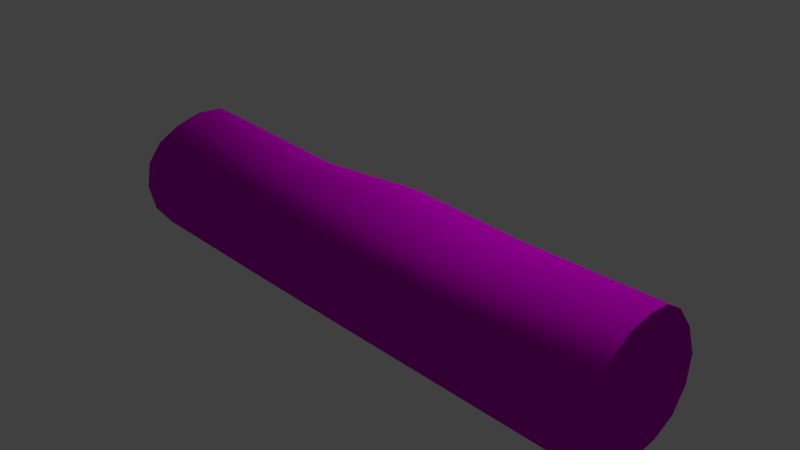 # Source: decoration_vegetation_tree_trunk_3.blend  (saved by Blender 2.70.0; exported with 4.5.12 LTS)
import bpy
from mathutils import Matrix  # noqa: F401  (used for matrix-valued properties, if any)

bpy.ops.wm.read_factory_settings(use_empty=True)
scene = bpy.context.scene
scene.name = 'Scene'

# ---- collections
col_collection_1 = bpy.data.collections.new('Collection 1'); scene.collection.children.link(col_collection_1)

# ---- images (referenced by path relative to the original .blend; pixels are not part of the script)
import os
ASSET_DIR = os.environ.get("B2B_ASSET_DIR", "")  # directory of the original .blend (textures are referenced by path, not embedded)
HERE = os.path.dirname(os.path.abspath(__file__))  # packed textures are extracted next to this script under _unpacked/

def load_image(name, relpath, width, height, colorspace="sRGB"):
    """Load a texture the original file referenced (path relative to the .blend, or extracted next to this script)."""
    p = next((c for c in (os.path.join(HERE, relpath), os.path.join(ASSET_DIR, relpath)) if relpath and os.path.exists(c)), "")
    if p:
        img = bpy.data.images.load(p, check_existing=True)
        img.name = name
    else:  # same state as the original file: an image datablock whose file is absent (Cycles renders it pink)
        img = bpy.data.images.new(name, width, height)
        img.source = "FILE"
        img.filepath = "//" + (relpath or name)
    img.colorspace_settings.name = colorspace
    return img
img_decoration_vegetation_wood_1_normal_png = load_image('decoration_vegetation_wood_1_normal.png', 'Texturen/decoration_vegetation_wood_1_normal.png', 1024, 1024, 'sRGB')
img_decoration_vegetation_wood_1_diffuse_png = load_image('decoration_vegetation_wood_1_diffuse.png', 'Texturen/decoration_vegetation_wood_1_diffuse.png', 1024, 1024, 'sRGB')

# ---- materials (node trees are filled in below, after node groups)
mat_material_001 = bpy.data.materials.new('Material.001')
mat_material_001.alpha_threshold = 0.0
mat_material_001.roughness = 0.5
mat_material_001.line_color = (0.0, 0.0, 0.0, 1.0)
mat_decoration_vegetation_tree_trunk_3_wood_1 = bpy.data.materials.new('decoration_vegetation_tree_trunk_3_wood_1')
mat_decoration_vegetation_tree_trunk_3_wood_1.alpha_threshold = 0.0
mat_decoration_vegetation_tree_trunk_3_wood_1.roughness = 0.5
mat_decoration_vegetation_tree_trunk_3_wood_1.line_color = (0.0, 0.0, 0.0, 1.0)

# ---- material node trees
mat_material_001.use_nodes = True; mat_material_001.node_tree.nodes.clear()
_N = mat_material_001.node_tree.nodes; _L = mat_material_001.node_tree.links
n0 = _N.new('ShaderNodeOutputMaterial'); n0.name = 'Material Output'; n0.location = (300, 300)
n1 = _N.new('ShaderNodeEmission'); n1.name = 'Emission'; n1.location = (110, 300)
n1.inputs[0].default_value = (0.8, 0.8, 0.8, 1.0)
n1.inputs[1].default_value = 20.0
_L.new(n1.outputs[0], n0.inputs[0])
n0.is_active_output = True
mat_decoration_vegetation_tree_trunk_3_wood_1.use_nodes = True; mat_decoration_vegetation_tree_trunk_3_wood_1.node_tree.nodes.clear()
_N = mat_decoration_vegetation_tree_trunk_3_wood_1.node_tree.nodes; _L = mat_decoration_vegetation_tree_trunk_3_wood_1.node_tree.links
n0 = _N.new('ShaderNodeTexCoord'); n0.name = 'Texture Coordinate'; n0.location = (-445, 338)
n1 = _N.new('ShaderNodeOutputMaterial'); n1.name = 'Material Output'; n1.location = (560, 296)
n2 = _N.new('ShaderNodeBsdfDiffuse'); n2.name = 'Diffuse BSDF'; n2.location = (202, 312)
n3 = _N.new('ShaderNodeTexImage'); n3.name = 'Image Texture.001'; n3.location = (-217, 21)
n3.width = 140
n3.image = img_decoration_vegetation_wood_1_normal_png
n4 = _N.new('ShaderNodeNormalMap'); n4.name = 'Normal Map'; n4.location = (21, 37)
n5 = _N.new('ShaderNodeTexImage'); n5.name = 'Image Texture'; n5.location = (-225, 322)
n5.width = 320
n5.image = img_decoration_vegetation_wood_1_diffuse_png
n6 = _N.new('ShaderNodeDisplacement'); n6.name = 'Displacement'; n6.location = (0, 0)
n6.inputs[1].default_value = 0.0
n6.inputs[2].default_value = 0.1
_L.new(n2.outputs[0], n1.inputs[0])
_L.new(n0.outputs[2], n5.inputs[0])
_L.new(n5.outputs[0], n2.inputs[0])
_L.new(n0.outputs[2], n3.inputs[0])
_L.new(n4.outputs[0], n2.inputs[2])
_L.new(n3.outputs[0], n4.inputs[1])
_L.new(n4.outputs[0], n6.inputs[0])
_L.new(n6.outputs[0], n1.inputs[2])
n1.is_active_output = True

# ---- world
world_world = bpy.data.worlds.new('World'); scene.world = world_world
world_world.color = (0.05088, 0.05088, 0.05088)
world_world.use_sun_shadow = False
world_world.sun_shadow_jitter_overblur = 0.0
world_world.cycles.sampling_method = 'MANUAL'
world_world.cycles.sample_map_resolution = 256

# ---- cameras
cam_camera = bpy.data.cameras.new('Camera')
cam_camera.clip_end = 100.0
cam_camera.lens = 35.0
cam_camera.sensor_width = 32.0
cam_camera.sensor_height = 18.0
cam_camera.ortho_scale = 7.314
cam_camera.dof.focus_distance = 0.0

# ---- meshes
me_plane = bpy.data.meshes.new('Plane')
me_plane.from_pydata([(-1.0, -1.0, 0.0), (1.0, -1.0, 0.0), (-1.0, 1.0, 0.0), (1.0, 1.0, 0.0)], [], [(0, 1, 3, 2)])
me_plane.materials.append(mat_material_001)
me_plane.use_remesh_preserve_volume = False
me_plane.use_remesh_preserve_attributes = False
me_plane.use_mirror_vertex_groups = False
me_plane.update()
me_cylinder = bpy.data.meshes.new('Cylinder')
me_cylinder.from_pydata([(-4.04, 0.8165, 0.02816), (3.951, 0.9496, 0.02817), (-4.04, 0.8052, -0.3545), (3.956, 0.9068, -0.3545), (-4.04, 0.6887, -0.6586), (3.956, 0.7093, -0.6593), (-4.04, 0.391, -0.8151), (3.956, 0.391, -0.8024), (-4.04, 0.008321, -0.85), (3.956, 0.008321, -0.8309), (-4.04, -0.3744, -0.8151), (3.956, -0.3744, -0.8024), (-4.04, -0.6988, -0.662), (3.956, -0.6988, -0.6593), (-4.04, -0.9156, -0.3545), (3.956, -0.9091, -0.3545), (-4.04, -0.9917, 0.02816), (3.956, -0.961, 0.02817), (-4.04, -0.9156, 0.3956), (3.956, -0.8693, 0.4108), (-4.04, -0.6988, 0.6628), (3.956, -0.6675, 0.724), (-4.04, -0.3744, 0.8425), (3.956, -0.366, 0.8987), (-4.04, 0.008321, 0.9556), (3.951, -0.01307, 0.9476), (-4.04, 0.391, 0.9368), (3.936, 0.3027, 0.8987), (-4.04, 0.6887, 0.7353), (3.927, 0.5833, 0.724), (-4.04, 0.8052, 0.4108), (3.936, 0.8197, 0.4108), (1.751, 1.008, 0.02816), (1.751, 0.9322, -0.3545), (1.751, 0.7154, -0.6789), (1.751, 0.391, -0.8957), (1.751, 0.008321, -0.9718), (1.751, -0.3744, -0.8957), (1.751, -0.6905, -0.6789), (1.751, -0.876, -0.3545), (1.751, -0.932, 0.02816), (1.751, -0.876, 0.3696), (1.751, -0.6905, 0.5965), (1.751, -0.3744, 0.7322), (1.751, 0.008321, 0.7992), (1.751, 0.391, 0.7817), (1.751, 0.7154, 0.638), (1.751, 0.9322, 0.3879), (0.1155, 0.9322, -0.3545), (0.1155, 0.7154, -0.6789), (0.1155, 0.391, -0.8957), (0.1155, 0.008321, -0.9718), (0.1155, -0.3744, -0.8957), (0.1155, -0.6988, -0.6789), (0.1155, -0.9156, -0.3545), (0.1155, -0.9917, 0.02816), (0.1155, -0.9156, 0.3868), (0.1155, -0.6988, 0.6209), (0.1155, -0.3744, 0.7793), (0.1155, 0.008321, 0.9138), (0.1155, 0.391, 0.928), (0.1155, 0.7154, 0.7353), (0.1155, 0.9322, 0.4108), (0.1155, 1.008, 0.02816), (-1.778, 0.9322, -0.3545), (-1.778, 0.7154, -0.6789), (-1.778, 0.391, -0.8957), (-1.778, 0.008321, -0.9718), (-1.778, -0.3744, -0.8957), (-1.778, -0.6988, -0.6789), (-1.778, -0.9156, -0.3545), (-1.778, -0.9917, 0.01424), (-1.778, -0.9156, 0.3447), (-1.778, -0.6988, 0.6148), (-1.778, -0.3744, 0.7647), (-1.778, 0.008321, 0.8086), (-1.778, 0.391, 0.7435), (-1.778, 0.7154, 0.5828), (-1.778, 0.9322, 0.3216), (-1.778, 1.008, 0.009377)], [], [(32, 1, 3, 33), (33, 3, 5, 34), (34, 5, 7, 35), (35, 7, 9, 36), (36, 9, 11, 37), (37, 11, 13, 38), (38, 13, 15, 39), (39, 15, 17, 40), (40, 17, 19, 41), (41, 19, 21, 42), (42, 21, 23, 43), (43, 23, 25, 44), (44, 25, 27, 45), (45, 27, 29, 46), (3, 1, 31, 29, 27, 25, 23, 21, 19, 17, 15, 13, 11, 9, 7, 5), (47, 31, 1, 32), (46, 29, 31, 47), (0, 2, 4, 6, 8, 10, 12, 14, 16, 18, 20, 22, 24, 26, 28, 30), (63, 32, 33, 48), (48, 33, 34, 49), (49, 34, 35, 50), (50, 35, 36, 51), (51, 36, 37, 52), (52, 37, 38, 53), (53, 38, 39, 54), (54, 39, 40, 55), (55, 40, 41, 56), (56, 41, 42, 57), (57, 42, 43, 58), (58, 43, 44, 59), (59, 44, 45, 60), (60, 45, 46, 61), (62, 47, 32, 63), (61, 46, 47, 62), (79, 63, 48, 64), (64, 48, 49, 65), (65, 49, 50, 66), (66, 50, 51, 67), (67, 51, 52, 68), (68, 52, 53, 69), (69, 53, 54, 70), (70, 54, 55, 71), (71, 55, 56, 72), (72, 56, 57, 73), (73, 57, 58, 74), (74, 58, 59, 75), (75, 59, 60, 76), (76, 60, 61, 77), (78, 62, 63, 79), (77, 61, 62, 78), (0, 79, 64, 2), (2, 64, 65, 4), (4, 65, 66, 6), (6, 66, 67, 8), (8, 67, 68, 10), (10, 68, 69, 12), (12, 69, 70, 14), (14, 70, 71, 16), (16, 71, 72, 18), (18, 72, 73, 20), (20, 73, 74, 22), (22, 74, 75, 24), (24, 75, 76, 26), (26, 76, 77, 28), (30, 78, 79, 0), (28, 77, 78, 30)])
me_cylinder.polygons.foreach_set('use_smooth', [True] * 66)
_uv = me_cylinder.uv_layers.new(name='UVMap')
_uv.uv.foreach_set('vector', [0.827, 0.7449, 0.8268, 0.9673, 0.7845, 0.966, 0.7862, 0.745, 0.7862, 0.745, 0.7845, 0.966, 0.7449, 0.9628, 0.7454, 0.7428, 0.7454, 0.7428, 0.7449, 0.9628, 0.7069, 0.9597, 0.7049, 0.738, 0.7049, 0.738, 0.7069, 0.9597, 0.6647, 0.9601, 0.665, 0.7341, 0.665, 0.7341, 0.6647, 0.9601, 0.6226, 0.9581, 0.6251, 0.7356, 0.6251, 0.7356, 0.6226, 0.9581, 0.5839, 0.9615, 0.5844, 0.7379, 0.5844, 0.7379, 0.5839, 0.9615, 0.5437, 0.9665, 0.5435, 0.739, 0.5435, 0.739, 0.5437, 0.9665, 0.5015, 0.9695, 0.5001, 0.7401, 0.5001, 0.7401, 0.5015, 0.9695, 0.4584, 0.9733, 0.4607, 0.7408, 0.4607, 0.7408, 0.4584, 0.9733, 0.4179, 0.9819, 0.4268, 0.7434, 0.4268, 0.7434, 0.4179, 0.9819, 0.3798, 0.9872, 0.3869, 0.7449, 0.3869, 0.7449, 0.3798, 0.9872, 0.3403, 0.98, 0.3431, 0.7438, 0.9841, 0.7619, 0.9856, 1.0, 0.95, 0.9914, 0.9407, 0.7564, 0.9407, 0.7564, 0.95, 0.9914, 0.9141, 0.9779, 0.9011, 0.7494, 0.3295, 0.3983, 0.2992, 0.465, 0.2677, 0.5149, 0.2241, 0.5462, 0.1705, 0.5502, 0.1095, 0.5299, 0.06135, 0.5117, 0.02935, 0.4657, 0.009977, 0.4152, 0.02106, 0.352, 0.05091, 0.3007, 0.1108, 0.279, 0.159, 0.2682, 0.2186, 0.2786, 0.2734, 0.2975, 0.3064, 0.32, 0.8655, 0.7457, 0.8713, 0.9694, 0.8268, 0.9673, 0.827, 0.7449, 0.9011, 0.7494, 0.9141, 0.9779, 0.8713, 0.9694, 0.8655, 0.7457, 0.32, 0.4205, 0.2831, 0.4883, 0.2336, 0.534, 0.192, 0.5534, 0.1494, 0.5464, 0.07867, 0.5221, 0.03991, 0.4942, 0.01046, 0.4362, 0.01959, 0.3466, 0.04006, 0.3107, 0.09637, 0.2847, 0.1475, 0.2697, 0.2148, 0.2791, 0.2644, 0.2943, 0.288, 0.3148, 0.3147, 0.3546, 0.8272, 0.586, 0.827, 0.7449, 0.7862, 0.745, 0.7866, 0.5855, 0.7866, 0.5855, 0.7862, 0.745, 0.7454, 0.7428, 0.7462, 0.5834, 0.7462, 0.5834, 0.7454, 0.7428, 0.7049, 0.738, 0.7059, 0.5807, 0.7059, 0.5807, 0.7049, 0.738, 0.665, 0.7341, 0.6657, 0.578, 0.6657, 0.578, 0.665, 0.7341, 0.6251, 0.7356, 0.6252, 0.5759, 0.6252, 0.5759, 0.6251, 0.7356, 0.5844, 0.7379, 0.5841, 0.5738, 0.5841, 0.5738, 0.5844, 0.7379, 0.5435, 0.739, 0.5424, 0.5707, 0.5424, 0.5707, 0.5435, 0.739, 0.5001, 0.7401, 0.5003, 0.5679, 0.5003, 0.5679, 0.5001, 0.7401, 0.4607, 0.7408, 0.4605, 0.5684, 0.4605, 0.5684, 0.4607, 0.7408, 0.4268, 0.7434, 0.4254, 0.5694, 0.4254, 0.5694, 0.4268, 0.7434, 0.3869, 0.7449, 0.385, 0.569, 0.385, 0.569, 0.3869, 0.7449, 0.3431, 0.7438, 0.3395, 0.5686, 0.9859, 0.583, 0.9841, 0.7619, 0.9407, 0.7564, 0.9457, 0.5841, 0.9457, 0.5841, 0.9407, 0.7564, 0.9011, 0.7494, 0.9078, 0.5853, 0.8679, 0.5858, 0.8655, 0.7457, 0.827, 0.7449, 0.8272, 0.586, 0.9078, 0.5853, 0.9011, 0.7494, 0.8655, 0.7457, 0.8679, 0.5858, 0.8248, 0.4048, 0.8272, 0.586, 0.7866, 0.5855, 0.787, 0.4028, 0.787, 0.4028, 0.7866, 0.5855, 0.7462, 0.5834, 0.7469, 0.3995, 0.7469, 0.3995, 0.7462, 0.5834, 0.7059, 0.5807, 0.7067, 0.3983, 0.7067, 0.3983, 0.7059, 0.5807, 0.6657, 0.578, 0.6668, 0.397, 0.6668, 0.397, 0.6657, 0.578, 0.6252, 0.5759, 0.6265, 0.3914, 0.6265, 0.3914, 0.6252, 0.5759, 0.5841, 0.5738, 0.5854, 0.385, 0.5854, 0.385, 0.5841, 0.5738, 0.5424, 0.5707, 0.5436, 0.3798, 0.5436, 0.3798, 0.5424, 0.5707, 0.5003, 0.5679, 0.5026, 0.3757, 0.5026, 0.3757, 0.5003, 0.5679, 0.4605, 0.5684, 0.4651, 0.3728, 0.4651, 0.3728, 0.4605, 0.5684, 0.4254, 0.5694, 0.4262, 0.3702, 0.4262, 0.3702, 0.4254, 0.5694, 0.385, 0.569, 0.3858, 0.3686, 0.3858, 0.3686, 0.385, 0.569, 0.3395, 0.5686, 0.3428, 0.3685, 0.9827, 0.3794, 0.9859, 0.583, 0.9457, 0.5841, 0.9381, 0.3809, 0.9381, 0.3809, 0.9457, 0.5841, 0.9078, 0.5853, 0.8963, 0.3878, 0.8586, 0.3984, 0.8679, 0.5858, 0.8272, 0.586, 0.8248, 0.4048, 0.8963, 0.3878, 0.9078, 0.5853, 0.8679, 0.5858, 0.8586, 0.3984, 0.8247, 0.1673, 0.8248, 0.4048, 0.787, 0.4028, 0.7826, 0.1745, 0.7826, 0.1745, 0.787, 0.4028, 0.7469, 0.3995, 0.7472, 0.1748, 0.7472, 0.1748, 0.7469, 0.3995, 0.7067, 0.3983, 0.7107, 0.1721, 0.7107, 0.1721, 0.7067, 0.3983, 0.6668, 0.397, 0.6684, 0.1666, 0.6684, 0.1666, 0.6668, 0.397, 0.6265, 0.3914, 0.6262, 0.1631, 0.6262, 0.1631, 0.6265, 0.3914, 0.5854, 0.385, 0.587, 0.1564, 0.587, 0.1564, 0.5854, 0.385, 0.5436, 0.3798, 0.5459, 0.1498, 0.5459, 0.1498, 0.5436, 0.3798, 0.5026, 0.3757, 0.5032, 0.144, 0.5032, 0.144, 0.5026, 0.3757, 0.4651, 0.3728, 0.4622, 0.138, 0.4622, 0.138, 0.4651, 0.3728, 0.4262, 0.3702, 0.4244, 0.1335, 0.4244, 0.1335, 0.4262, 0.3702, 0.3858, 0.3686, 0.3836, 0.1297, 0.3836, 0.1297, 0.3858, 0.3686, 0.3428, 0.3685, 0.3394, 0.1266, 0.9863, 0.1334, 0.9827, 0.3794, 0.9381, 0.3809, 0.9432, 0.1266, 0.9432, 0.1266, 0.9381, 0.3809, 0.8963, 0.3878, 0.9039, 0.1415, 0.8668, 0.1612, 0.8586, 0.3984, 0.8248, 0.4048, 0.8247, 0.1673, 0.9039, 0.1415, 0.8963, 0.3878, 0.8586, 0.3984, 0.8668, 0.1612])
me_cylinder.materials.append(mat_decoration_vegetation_tree_trunk_3_wood_1)
me_cylinder.use_remesh_preserve_volume = False
me_cylinder.use_remesh_preserve_attributes = False
me_cylinder.use_mirror_vertex_groups = False
me_cylinder.update()

# ---- objects
ob_plane = bpy.data.objects.new('Plane', me_plane)
ob_cylinder = bpy.data.objects.new('Cylinder', me_cylinder)
ob_camera = bpy.data.objects.new('Camera', cam_camera)

# ---- transforms, parenting, visibility, modifiers, constraints
ob_plane.location = (0.0, 0.0, 9.289)
ob_plane.lineart.crease_threshold = 0.0
ob_cylinder.location = (0.03597, -0.008321, -0.02816)
ob_cylinder.lineart.crease_threshold = 0.0
_m = ob_cylinder.modifiers.new('EdgeSplit', 'EDGE_SPLIT')
_m.split_angle = 1.292
ob_camera.location = (7.481, -6.508, 5.344)
ob_camera.rotation_euler = (1.109, 0.01082, 0.8149)
ob_camera.lock_rotations_4d = False
ob_camera.empty_display_type = 'ARROWS'
ob_camera.color = (0.0, 0.0, 0.0, 0.0)
ob_camera.display_type = 'WIRE'
ob_camera.lineart.crease_threshold = 0.0

# ---- collection membership
col_collection_1.objects.link(ob_plane)
col_collection_1.objects.link(ob_cylinder)
col_collection_1.objects.link(ob_camera)

# ---- scene / render settings (as saved in the file)
scene.camera = ob_camera
scene.frame_start = 1; scene.frame_end = 80; scene.frame_set(84)
scene.render.engine = 'CYCLES'
scene.render.resolution_percentage = 50
scene.render.dither_intensity = 0.0
scene.cycles.use_denoising = False
scene.cycles.samples = 10
scene.cycles.sampling_pattern = 'TABULATED_SOBOL'
scene.cycles.light_sampling_threshold = 0.0
scene.cycles.use_adaptive_sampling = False
scene.cycles.use_light_tree = False
scene.cycles.blur_glossy = 0.0
scene.cycles.volume_bounces = 1
scene.cycles.pixel_filter_type = 'GAUSSIAN'
scene.cycles.sample_clamp_indirect = 0.0
scene.view_settings.view_transform = 'Standard'
bpy.context.view_layer.update()
